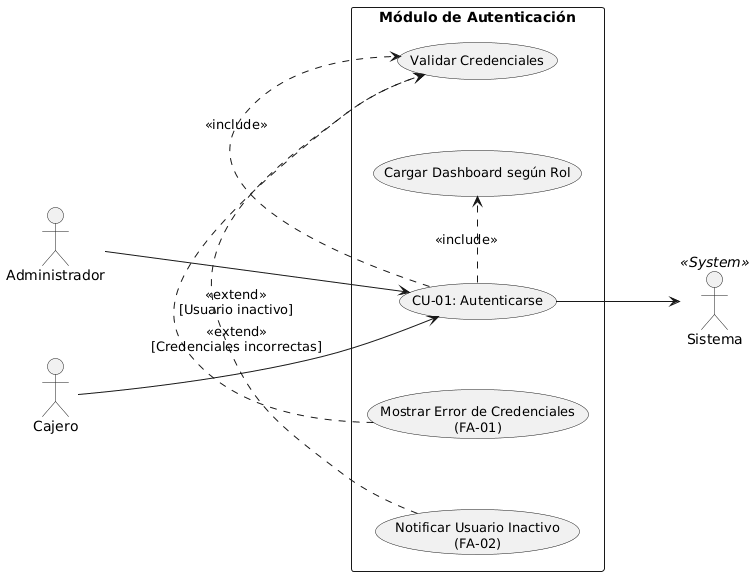

The diagram above was rendered by PlantUML. Its source (embedded in the PNG):
@startuml
left to right direction
skinparam packageStyle rectangle

' Ajustes visuales para hacer el diagrama más grande y legible
skinparam fontSize 14
skinparam usecaseFontSize 13
skinparam actorFontSize 14
skinparam nodesep 70
skinparam ranksep 90

' Definición de Actores del módulo (Izquierda)
actor "Administrador" as Admin
actor "Cajero" as Cajero

' Definición del Límite del Sistema y Casos de Uso
rectangle "Módulo de Autenticación" {
    
    usecase "CU-01: Autenticarse" as CU_Auth
    usecase "Validar Credenciales" as CU_Validar
    usecase "Cargar Dashboard según Rol" as CU_Dashboard
    
    usecase "Mostrar Error de Credenciales\n(FA-01)" as CU_ErrCred
    usecase "Notificar Usuario Inactivo\n(FA-02)" as CU_ErrInactivo
}

' Actor Secundario (Derecha)
actor "Sistema" as Sistema << System >>

' Relaciones de Inicio de Sesión
Admin --> CU_Auth
Cajero --> CU_Auth

' Relación con el Sistema Secundario
CU_Auth --> Sistema

' Relaciones Include (Pasos Obligatorios)
CU_Auth .> CU_Validar : <<include>>
CU_Auth .> CU_Dashboard : <<include>>

' Relaciones Extend (Flujos Alternativos / Excepciones)
CU_ErrCred .> CU_Validar : <<extend>>\n[Credenciales incorrectas]
CU_ErrInactivo .> CU_Validar : <<extend>>\n[Usuario inactivo]
@enduml